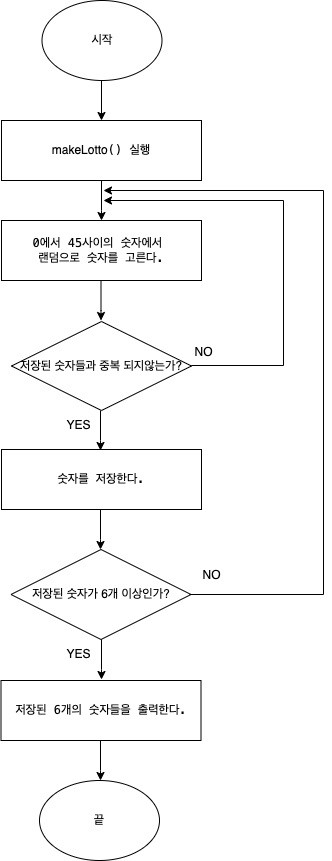

The diagram above was exported from draw.io. Its source (the exported page's mxGraphModel, read from the mxfile embedded in the PNG):
<mxGraphModel dx="954" dy="2898" grid="1" gridSize="10" guides="1" tooltips="1" connect="1" arrows="1" fold="1" page="1" pageScale="1" pageWidth="827" pageHeight="1169" math="0" shadow="0">
  <root>
    <mxCell id="0" />
    <mxCell id="1" parent="0" />
    <mxCell id="IDDNdQ2f9gxVvnIBaNVY-1" value="시작" style="ellipse;whiteSpace=wrap;html=1;" parent="1" vertex="1">
      <mxGeometry x="358.5" y="-1570" width="120" height="80" as="geometry" />
    </mxCell>
    <mxCell id="IDDNdQ2f9gxVvnIBaNVY-2" value="" style="endArrow=classic;html=1;rounded=0;exitX=0.5;exitY=1;exitDx=0;exitDy=0;" parent="1" edge="1">
      <mxGeometry width="50" height="50" relative="1" as="geometry">
        <mxPoint x="418" y="-1490" as="sourcePoint" />
        <mxPoint x="418" y="-1450" as="targetPoint" />
      </mxGeometry>
    </mxCell>
    <mxCell id="IDDNdQ2f9gxVvnIBaNVY-3" value="&lt;p style=&quot;margin: 0px; font-variant-numeric: normal; font-variant-east-asian: normal; font-stretch: normal; line-height: normal; background-color: rgb(255, 255, 255); text-align: start;&quot; class=&quot;p1&quot;&gt;&lt;span style=&quot;&quot; class=&quot;s2&quot;&gt;makeLotto&lt;font face=&quot;Menlo&quot;&gt;() 실행&lt;/font&gt;&lt;/span&gt;&lt;/p&gt;" style="rounded=0;whiteSpace=wrap;html=1;" parent="1" vertex="1">
      <mxGeometry x="318" y="-1450" width="200" height="60" as="geometry" />
    </mxCell>
    <mxCell id="IDDNdQ2f9gxVvnIBaNVY-4" value="" style="endArrow=classic;html=1;rounded=0;" parent="1" edge="1">
      <mxGeometry width="50" height="50" relative="1" as="geometry">
        <mxPoint x="418" y="-1390" as="sourcePoint" />
        <mxPoint x="418" y="-1350" as="targetPoint" />
        <Array as="points">
          <mxPoint x="418" y="-1360" />
        </Array>
      </mxGeometry>
    </mxCell>
    <mxCell id="IDDNdQ2f9gxVvnIBaNVY-5" value="&lt;p style=&quot;margin: 0px; font-variant-numeric: normal; font-variant-east-asian: normal; font-stretch: normal; line-height: normal; font-family: Menlo; background-color: rgb(255, 255, 255);&quot; class=&quot;p1&quot;&gt;0에서 45사이의 숫자에서&amp;nbsp;&lt;/p&gt;&lt;p style=&quot;margin: 0px; font-variant-numeric: normal; font-variant-east-asian: normal; font-stretch: normal; line-height: normal; font-family: Menlo; background-color: rgb(255, 255, 255);&quot; class=&quot;p1&quot;&gt;랜덤으로 숫자를 고른다.&lt;/p&gt;" style="rounded=0;whiteSpace=wrap;html=1;align=center;" parent="1" vertex="1">
      <mxGeometry x="318" y="-1350" width="200" height="60" as="geometry" />
    </mxCell>
    <mxCell id="IDDNdQ2f9gxVvnIBaNVY-163" value="끝" style="ellipse;whiteSpace=wrap;html=1;" parent="1" vertex="1">
      <mxGeometry x="356" y="-790" width="120" height="80" as="geometry" />
    </mxCell>
    <mxCell id="IDDNdQ2f9gxVvnIBaNVY-319" value="" style="endArrow=classic;html=1;rounded=0;" parent="1" edge="1">
      <mxGeometry width="50" height="50" relative="1" as="geometry">
        <mxPoint x="417.5" y="-1290" as="sourcePoint" />
        <mxPoint x="417.5" y="-1250" as="targetPoint" />
        <Array as="points">
          <mxPoint x="417.5" y="-1260" />
        </Array>
      </mxGeometry>
    </mxCell>
    <mxCell id="IDDNdQ2f9gxVvnIBaNVY-321" value="" style="endArrow=classic;html=1;rounded=0;" parent="1" edge="1">
      <mxGeometry width="50" height="50" relative="1" as="geometry">
        <mxPoint x="417" y="-1160" as="sourcePoint" />
        <mxPoint x="417" y="-1120" as="targetPoint" />
        <Array as="points">
          <mxPoint x="417" y="-1130" />
        </Array>
      </mxGeometry>
    </mxCell>
    <mxCell id="UD9b3V_leWdh3VFBqxZq-7" value="&lt;p style=&quot;margin: 0px; font-variant-numeric: normal; font-variant-east-asian: normal; font-stretch: normal; line-height: normal; font-family: Menlo; background-color: rgb(255, 255, 255);&quot; class=&quot;p1&quot;&gt;숫자를 저장한다.&lt;/p&gt;" style="rounded=0;whiteSpace=wrap;html=1;align=center;" vertex="1" parent="1">
      <mxGeometry x="318" y="-1121" width="200" height="60" as="geometry" />
    </mxCell>
    <mxCell id="UD9b3V_leWdh3VFBqxZq-8" value="저장된 숫자들과 중복 되지않는가?" style="rhombus;whiteSpace=wrap;html=1;fontColor=#000000;" vertex="1" parent="1">
      <mxGeometry x="328" y="-1249" width="180" height="89" as="geometry" />
    </mxCell>
    <mxCell id="UD9b3V_leWdh3VFBqxZq-9" value="YES" style="text;html=1;align=center;verticalAlign=middle;resizable=0;points=[];autosize=1;strokeColor=none;fillColor=none;fontColor=#000000;" vertex="1" parent="1">
      <mxGeometry x="369.5" y="-1160" width="50" height="30" as="geometry" />
    </mxCell>
    <mxCell id="UD9b3V_leWdh3VFBqxZq-10" value="NO" style="text;html=1;align=center;verticalAlign=middle;resizable=0;points=[];autosize=1;strokeColor=none;fillColor=none;fontColor=#000000;" vertex="1" parent="1">
      <mxGeometry x="500" y="-1233" width="40" height="30" as="geometry" />
    </mxCell>
    <mxCell id="UD9b3V_leWdh3VFBqxZq-11" value="" style="endArrow=classic;html=1;rounded=0;" edge="1" parent="1">
      <mxGeometry width="50" height="50" relative="1" as="geometry">
        <mxPoint x="508" y="-1205" as="sourcePoint" />
        <mxPoint x="420" y="-1370" as="targetPoint" />
        <Array as="points">
          <mxPoint x="600" y="-1205" />
          <mxPoint x="600" y="-1370" />
        </Array>
      </mxGeometry>
    </mxCell>
    <mxCell id="UD9b3V_leWdh3VFBqxZq-13" value="저장된 숫자가 6개 이상인가?" style="rhombus;whiteSpace=wrap;html=1;fontColor=#000000;" vertex="1" parent="1">
      <mxGeometry x="327.5" y="-1021" width="180" height="90" as="geometry" />
    </mxCell>
    <mxCell id="UD9b3V_leWdh3VFBqxZq-15" value="" style="endArrow=classic;html=1;rounded=0;" edge="1" parent="1">
      <mxGeometry width="50" height="50" relative="1" as="geometry">
        <mxPoint x="417" y="-1061" as="sourcePoint" />
        <mxPoint x="417" y="-1021" as="targetPoint" />
        <Array as="points">
          <mxPoint x="417" y="-1031" />
        </Array>
      </mxGeometry>
    </mxCell>
    <mxCell id="UD9b3V_leWdh3VFBqxZq-16" value="&lt;p style=&quot;margin: 0px; font-variant-numeric: normal; font-variant-east-asian: normal; font-stretch: normal; line-height: normal; font-family: Menlo; background-color: rgb(255, 255, 255);&quot; class=&quot;p1&quot;&gt;저장된 6개의 숫자들을 출력한다.&lt;/p&gt;" style="rounded=0;whiteSpace=wrap;html=1;align=center;" vertex="1" parent="1">
      <mxGeometry x="317.5" y="-890" width="200" height="60" as="geometry" />
    </mxCell>
    <mxCell id="UD9b3V_leWdh3VFBqxZq-17" value="" style="endArrow=classic;html=1;rounded=0;" edge="1" parent="1">
      <mxGeometry width="50" height="50" relative="1" as="geometry">
        <mxPoint x="418" y="-931" as="sourcePoint" />
        <mxPoint x="418" y="-891" as="targetPoint" />
        <Array as="points">
          <mxPoint x="418" y="-901" />
        </Array>
      </mxGeometry>
    </mxCell>
    <mxCell id="UD9b3V_leWdh3VFBqxZq-18" value="" style="endArrow=classic;html=1;rounded=0;" edge="1" parent="1">
      <mxGeometry width="50" height="50" relative="1" as="geometry">
        <mxPoint x="417" y="-830" as="sourcePoint" />
        <mxPoint x="417" y="-790" as="targetPoint" />
        <Array as="points">
          <mxPoint x="417" y="-800" />
        </Array>
      </mxGeometry>
    </mxCell>
    <mxCell id="UD9b3V_leWdh3VFBqxZq-19" value="YES" style="text;html=1;align=center;verticalAlign=middle;resizable=0;points=[];autosize=1;strokeColor=none;fillColor=none;fontColor=#000000;" vertex="1" parent="1">
      <mxGeometry x="369.5" y="-931" width="50" height="30" as="geometry" />
    </mxCell>
    <mxCell id="UD9b3V_leWdh3VFBqxZq-20" value="NO" style="text;html=1;align=center;verticalAlign=middle;resizable=0;points=[];autosize=1;strokeColor=none;fillColor=none;fontColor=#000000;" vertex="1" parent="1">
      <mxGeometry x="507.5" y="-1010" width="40" height="30" as="geometry" />
    </mxCell>
    <mxCell id="UD9b3V_leWdh3VFBqxZq-21" value="" style="endArrow=classic;html=1;rounded=0;" edge="1" parent="1">
      <mxGeometry width="50" height="50" relative="1" as="geometry">
        <mxPoint x="506" y="-976" as="sourcePoint" />
        <mxPoint x="420" y="-1380" as="targetPoint" />
        <Array as="points">
          <mxPoint x="640" y="-976" />
          <mxPoint x="640" y="-1380" />
        </Array>
      </mxGeometry>
    </mxCell>
  </root>
</mxGraphModel>